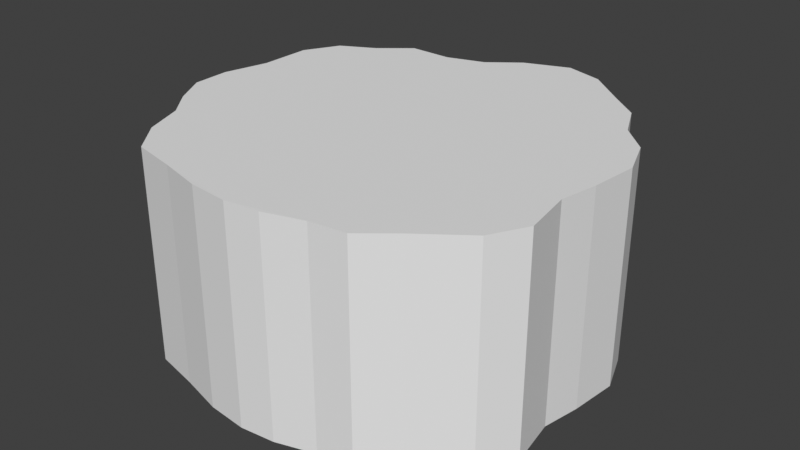 # Source: lake.blend  (saved by Blender 3.0.42; exported with 4.5.12 LTS)
import bpy
from mathutils import Matrix  # noqa: F401  (used for matrix-valued properties, if any)

bpy.ops.wm.read_factory_settings(use_empty=True)
scene = bpy.context.scene
scene.name = 'Scene'

# ---- collections
col_collection = bpy.data.collections.new('Collection'); scene.collection.children.link(col_collection)

# ---- world
world_world = bpy.data.worlds.new('World'); scene.world = world_world
world_world.use_nodes = True; world_world.node_tree.nodes.clear()
_N = world_world.node_tree.nodes; _L = world_world.node_tree.links
n0 = _N.new('ShaderNodeOutputWorld'); n0.name = 'World Output'; n0.location = (300, 300)
n1 = _N.new('ShaderNodeBackground'); n1.name = 'Background'; n1.location = (10, 300)
n1.inputs[0].default_value = (0.05088, 0.05088, 0.05088, 1.0)
_L.new(n1.outputs[0], n0.inputs[0])
n0.is_active_output = True
world_world.color = (0.05088, 0.05088, 0.05088)
world_world.use_sun_shadow = False
world_world.sun_shadow_jitter_overblur = 0.0

# ---- meshes
me_cylinder_003 = bpy.data.meshes.new('Cylinder.003')
me_cylinder_003.from_pydata([(0.0, 1.0, 0.03999), (0.0, 1.0, -0.9978), (0.2201, 1.082, 0.03999), (0.2201, 1.082, -0.9978), (0.4077, 1.025, 0.03999), (0.4077, 1.025, -0.9978), (0.5946, 0.8645, 0.03999), (0.5946, 0.8645, -0.9978), (0.7462, 0.7401, 0.03999), (0.7462, 0.7401, -0.9978), (0.8315, 0.5556, 0.03999), (0.8315, 0.5556, -0.9978), (0.9663, 0.4225, 0.03999), (0.9663, 0.4225, -0.9978), (1.04, 0.2256, 0.03999), (1.04, 0.2256, -0.9978), (1.016, -0.009345, 0.03999), (1.016, -0.009345, -0.9978), (0.9808, -0.1951, 0.03999), (0.9808, -0.1951, -0.9978), (1.022, -0.441, 0.03999), (1.022, -0.441, -0.9978), (0.9292, -0.6139, 0.03999), (0.9292, -0.6139, -0.9978), (0.7071, -0.7783, 0.03999), (0.7071, -0.7783, -0.9978), (0.5556, -0.9027, 0.03999), (0.5556, -0.9027, -0.9978), (0.3827, -0.9239, 0.03999), (0.3827, -0.9239, -0.9978), (0.1951, -0.9808, 0.03999), (0.1951, -0.9808, -0.9978), (0.0274, -1.0, 0.04054), (0.0274, -1.0, -0.9972), (-0.1677, -0.9808, 0.04054), (-0.1677, -0.9808, -0.9972), (-0.3827, -0.9239, 0.03999), (-0.3827, -0.9239, -0.9978), (-0.6045, -0.8748, 0.03999), (-0.6045, -0.8748, -0.9978), (-0.7365, -0.7142, 0.03999), (-0.7365, -0.7142, -0.9978), (-0.8119, -0.5193, 0.03999), (-0.8119, -0.5193, -0.9978), (-0.9239, -0.3827, 0.03999), (-0.9239, -0.3827, -0.9978), (-1.017, -0.2209, 0.03999), (-1.017, -0.2209, -0.9978), (-1.024, -0.03608, 0.03999), (-1.024, -0.03608, -0.9978), (-0.9684, 0.1848, 0.03999), (-0.9684, 0.1848, -0.9978), (-0.9686, 0.4463, 0.03999), (-0.9686, 0.4463, -0.9978), (-0.8762, 0.6192, 0.03999), (-0.8762, 0.6192, -0.9978), (-0.7071, 0.7071, 0.03999), (-0.7071, 0.7071, -0.9978), (-0.5556, 0.8315, 0.03999), (-0.5556, 0.8315, -0.9978), (-0.3398, 0.8252, 0.03999), (-0.3398, 0.8252, -0.9978), (-0.1522, 0.8821, 0.03999), (-0.1522, 0.8821, -0.9978)], [], [(0, 2, 3, 1), (2, 4, 5, 3), (4, 6, 7, 5), (6, 8, 9, 7), (8, 10, 11, 9), (10, 12, 13, 11), (12, 14, 15, 13), (14, 16, 17, 15), (16, 18, 19, 17), (18, 20, 21, 19), (20, 22, 23, 21), (22, 24, 25, 23), (24, 26, 27, 25), (26, 28, 29, 27), (28, 30, 31, 29), (30, 32, 33, 31), (32, 34, 35, 33), (34, 36, 37, 35), (36, 38, 39, 37), (38, 40, 41, 39), (40, 42, 43, 41), (42, 44, 45, 43), (44, 46, 47, 45), (46, 48, 49, 47), (48, 50, 51, 49), (50, 52, 53, 51), (52, 54, 55, 53), (54, 56, 57, 55), (56, 58, 59, 57), (58, 60, 61, 59), (3, 5, 7, 9, 11, 13, 15, 17, 19, 21, 23, 25, 27, 29, 31, 33, 35, 37, 39, 41, 43, 45, 47, 49, 51, 53, 55, 57, 59, 61, 63, 1), (60, 62, 63, 61), (62, 0, 1, 63), (0, 62, 60, 58, 56, 54, 52, 50, 48, 46, 44, 42, 40, 38, 36, 34, 32, 30, 28, 26, 24, 22, 20, 18, 16, 14, 12, 10, 8, 6, 4, 2)])
_uv = me_cylinder_003.uv_layers.new(name='UVMap')
_uv.uv.foreach_set('vector', [1.0, 0.5, 0.9688, 0.5, 0.9688, 1.0, 1.0, 1.0, 0.9688, 0.5, 0.9375, 0.5, 0.9375, 1.0, 0.9688, 1.0, 0.9375, 0.5, 0.9062, 0.5, 0.9062, 1.0, 0.9375, 1.0, 0.9062, 0.5, 0.875, 0.5, 0.875, 1.0, 0.9062, 1.0, 0.875, 0.5, 0.8438, 0.5, 0.8438, 1.0, 0.875, 1.0, 0.8438, 0.5, 0.8125, 0.5, 0.8125, 1.0, 0.8438, 1.0, 0.8125, 0.5, 0.7812, 0.5, 0.7812, 1.0, 0.8125, 1.0, 0.7812, 0.5, 0.75, 0.5, 0.75, 1.0, 0.7812, 1.0, 0.75, 0.5, 0.7188, 0.5, 0.7188, 1.0, 0.75, 1.0, 0.7188, 0.5, 0.6875, 0.5, 0.6875, 1.0, 0.7188, 1.0, 0.6875, 0.5, 0.6562, 0.5, 0.6562, 1.0, 0.6875, 1.0, 0.6562, 0.5, 0.625, 0.5, 0.625, 1.0, 0.6562, 1.0, 0.625, 0.5, 0.5938, 0.5, 0.5938, 1.0, 0.625, 1.0, 0.5938, 0.5, 0.5625, 0.5, 0.5625, 1.0, 0.5938, 1.0, 0.5625, 0.5, 0.5312, 0.5, 0.5312, 1.0, 0.5625, 1.0, 0.5312, 0.5, 0.5, 0.5, 0.5, 1.0, 0.5312, 1.0, 0.5, 0.5, 0.4688, 0.5, 0.4688, 1.0, 0.5, 1.0, 0.4688, 0.5, 0.4375, 0.5, 0.4375, 1.0, 0.4688, 1.0, 0.4375, 0.5, 0.4062, 0.5, 0.4062, 1.0, 0.4375, 1.0, 0.4062, 0.5, 0.375, 0.5, 0.375, 1.0, 0.4062, 1.0, 0.375, 0.5, 0.3438, 0.5, 0.3438, 1.0, 0.375, 1.0, 0.3438, 0.5, 0.3125, 0.5, 0.3125, 1.0, 0.3438, 1.0, 0.3125, 0.5, 0.2812, 0.5, 0.2812, 1.0, 0.3125, 1.0, 0.2812, 0.5, 0.25, 0.5, 0.25, 1.0, 0.2812, 1.0, 0.25, 0.5, 0.2188, 0.5, 0.2188, 1.0, 0.25, 1.0, 0.2188, 0.5, 0.1875, 0.5, 0.1875, 1.0, 0.2188, 1.0, 0.1875, 0.5, 0.1562, 0.5, 0.1562, 1.0, 0.1875, 1.0, 0.1562, 0.5, 0.125, 0.5, 0.125, 1.0, 0.1562, 1.0, 0.125, 0.5, 0.09375, 0.5, 0.09375, 1.0, 0.125, 1.0, 0.09375, 0.5, 0.0625, 0.5, 0.0625, 1.0, 0.09375, 1.0, 0.2968, 0.4854, 0.3418, 0.4717, 0.3833, 0.4496, 0.4197, 0.4197, 0.4496, 0.3833, 0.4717, 0.3418, 0.4854, 0.2968, 0.49, 0.25, 0.4854, 0.2032, 0.4717, 0.1582, 0.4496, 0.1167, 0.4197, 0.08029, 0.3833, 0.05045, 0.3418, 0.02827, 0.2968, 0.01461, 0.25, 0.01, 0.2032, 0.01461, 0.1582, 0.02827, 0.1167, 0.05045, 0.08029, 0.08029, 0.05045, 0.1167, 0.02827, 0.1582, 0.01461, 0.2032, 0.01, 0.25, 0.01461, 0.2968, 0.02827, 0.3418, 0.05045, 0.3833, 0.08029, 0.4197, 0.1167, 0.4496, 0.1582, 0.4717, 0.2032, 0.4854, 0.25, 0.49, 0.0625, 0.5, 0.03125, 0.5, 0.03125, 1.0, 0.0625, 1.0, 0.03125, 0.5, 0.0, 0.5, 0.0, 1.0, 0.03125, 1.0, 0.75, 0.49, 0.7032, 0.4854, 0.6582, 0.4717, 0.6167, 0.4496, 0.5803, 0.4197, 0.5504, 0.3833, 0.5283, 0.3418, 0.5146, 0.2968, 0.51, 0.25, 0.5146, 0.2032, 0.5283, 0.1582, 0.5504, 0.1167, 0.5803, 0.08029, 0.6167, 0.05045, 0.6582, 0.02827, 0.7032, 0.01461, 0.75, 0.01, 0.7968, 0.01461, 0.8418, 0.02827, 0.8833, 0.05045, 0.9197, 0.08029, 0.9496, 0.1167, 0.9717, 0.1582, 0.9854, 0.2032, 0.99, 0.25, 0.9854, 0.2968, 0.9717, 0.3418, 0.9496, 0.3833, 0.9197, 0.4197, 0.8833, 0.4496, 0.8418, 0.4717, 0.7968, 0.4854])
me_cylinder_003.use_remesh_fix_poles = True
me_cylinder_003.use_remesh_preserve_attributes = False
me_cylinder_003.update()

# ---- objects
ob_cylinder = bpy.data.objects.new('Cylinder', me_cylinder_003)

# ---- transforms, parenting, visibility, modifiers, constraints
ob_cylinder.location = (0.0, 0.0, 0.7255)

# ---- collection membership
col_collection.objects.link(ob_cylinder)

# ---- scene / render settings (as saved in the file)
scene.frame_start = 1; scene.frame_end = 250; scene.frame_set(1)
scene.render.engine = 'BLENDER_EEVEE_NEXT'
scene.cycles.sampling_pattern = 'TABULATED_SOBOL'
scene.cycles.use_light_tree = False
scene.view_settings.view_transform = 'Standard'
bpy.context.view_layer.update()

# ---- added for rendering (the .blend has no active camera and no usable light): camera, sun
cam_auto = bpy.data.cameras.new('AutoCamera')
cam_auto.lens = 50.0
cam_auto.sensor_width = 36.0
cam_auto.clip_end = 1000.0
ob_auto_camera = bpy.data.objects.new('AutoCamera', cam_auto)
scene.collection.objects.link(ob_auto_camera)
ob_auto_camera.location = (2.88477, -3.4114, 2.54837)
ob_auto_camera.rotation_euler = (1.09748, -7.21219e-08, 0.694738)
scene.camera = ob_auto_camera
light_auto_sun = bpy.data.lights.new('AutoSun', 'SUN')
light_auto_sun.energy = 3.0
light_auto_sun.angle = 0.0523599
ob_auto_sun = bpy.data.objects.new('AutoSun', light_auto_sun)
scene.collection.objects.link(ob_auto_sun)
ob_auto_sun.rotation_euler = (0.872665, 0.174533, 0.523599)
bpy.context.view_layer.update()
